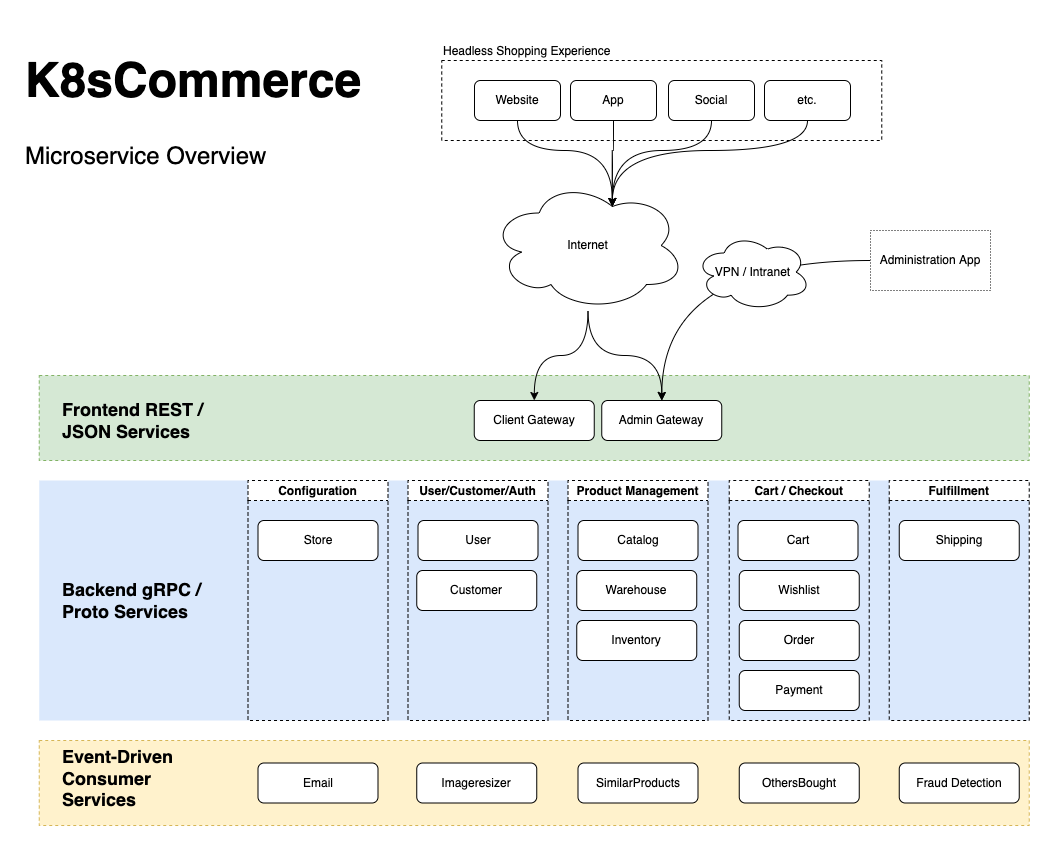

The diagram above was exported from draw.io. Its source (the exported page's mxGraphModel, read from the mxfile embedded in the PNG):
<mxGraphModel dx="1554" dy="909" grid="1" gridSize="10" guides="1" tooltips="1" connect="1" arrows="1" fold="1" page="1" pageScale="1" pageWidth="1100" pageHeight="850" math="0" shadow="0">
  <root>
    <mxCell id="0" />
    <mxCell id="1" parent="0" />
    <mxCell id="ToqElmNW3oI_LHZmRbty-29" value="" style="whiteSpace=wrap;html=1;rounded=0;dashed=1;fontSize=12;fillColor=#fff2cc;align=left;labelPosition=center;verticalLabelPosition=top;verticalAlign=bottom;textDirection=ltr;horizontal=1;strokeColor=#d6b656;" vertex="1" parent="1">
      <mxGeometry x="48.75" y="720" width="990" height="85" as="geometry" />
    </mxCell>
    <mxCell id="ToqElmNW3oI_LHZmRbty-18" value="" style="whiteSpace=wrap;html=1;rounded=0;dashed=1;fontSize=12;fillColor=#dae8fc;align=left;labelPosition=center;verticalLabelPosition=top;verticalAlign=bottom;textDirection=ltr;horizontal=1;strokeColor=none;collapsible=0;" vertex="1" parent="1">
      <mxGeometry x="48.75" y="460" width="990" height="240" as="geometry" />
    </mxCell>
    <mxCell id="ToqElmNW3oI_LHZmRbty-15" value="" style="whiteSpace=wrap;html=1;rounded=0;dashed=1;fontSize=12;fillColor=#d5e8d4;align=left;labelPosition=center;verticalLabelPosition=top;verticalAlign=bottom;textDirection=ltr;horizontal=1;strokeColor=#82b366;" vertex="1" parent="1">
      <mxGeometry x="48.75" y="355" width="990" height="85" as="geometry" />
    </mxCell>
    <mxCell id="LZaPYS1wsYShbYbUkvOJ-94" value="&lt;span style=&quot;&quot;&gt;Headless Shopping Experience&lt;/span&gt;" style="whiteSpace=wrap;html=1;rounded=0;dashed=1;fontSize=12;fillColor=none;align=left;labelPosition=center;verticalLabelPosition=top;verticalAlign=bottom;textDirection=ltr;horizontal=1;" parent="1" vertex="1">
      <mxGeometry x="451.25" y="40" width="440" height="80" as="geometry" />
    </mxCell>
    <mxCell id="LZaPYS1wsYShbYbUkvOJ-1" value="Client Gateway" style="rounded=1;whiteSpace=wrap;html=1;" parent="1" vertex="1">
      <mxGeometry x="483.75" y="380" width="120" height="40" as="geometry" />
    </mxCell>
    <mxCell id="LZaPYS1wsYShbYbUkvOJ-4" style="edgeStyle=orthogonalEdgeStyle;orthogonalLoop=1;jettySize=auto;html=1;rounded=1;curved=1;" parent="1" source="LZaPYS1wsYShbYbUkvOJ-2" target="LZaPYS1wsYShbYbUkvOJ-1" edge="1">
      <mxGeometry relative="1" as="geometry" />
    </mxCell>
    <mxCell id="LZaPYS1wsYShbYbUkvOJ-5" style="edgeStyle=orthogonalEdgeStyle;orthogonalLoop=1;jettySize=auto;html=1;rounded=1;curved=1;" parent="1" source="LZaPYS1wsYShbYbUkvOJ-2" target="LZaPYS1wsYShbYbUkvOJ-3" edge="1">
      <mxGeometry relative="1" as="geometry">
        <mxPoint x="855" y="360" as="targetPoint" />
      </mxGeometry>
    </mxCell>
    <mxCell id="LZaPYS1wsYShbYbUkvOJ-2" value="Internet" style="ellipse;shape=cloud;whiteSpace=wrap;html=1;rounded=1;" parent="1" vertex="1">
      <mxGeometry x="500" y="160" width="195" height="130" as="geometry" />
    </mxCell>
    <mxCell id="LZaPYS1wsYShbYbUkvOJ-3" value="Admin Gateway" style="rounded=1;whiteSpace=wrap;html=1;" parent="1" vertex="1">
      <mxGeometry x="611.25" y="380" width="120" height="40" as="geometry" />
    </mxCell>
    <mxCell id="LZaPYS1wsYShbYbUkvOJ-70" value="&lt;h1&gt;K8sCommerce&lt;/h1&gt;&lt;p&gt;Microservice Overview&lt;/p&gt;" style="text;html=1;strokeColor=none;fillColor=none;spacing=5;spacingTop=-20;whiteSpace=wrap;overflow=hidden;rounded=0;fontSize=24;" parent="1" vertex="1">
      <mxGeometry x="30" y="10" width="350" height="180" as="geometry" />
    </mxCell>
    <mxCell id="LZaPYS1wsYShbYbUkvOJ-83" style="edgeStyle=orthogonalEdgeStyle;curved=1;rounded=1;orthogonalLoop=1;jettySize=auto;html=1;fontSize=12;entryX=0.625;entryY=0.2;entryDx=0;entryDy=0;entryPerimeter=0;" parent="1" source="LZaPYS1wsYShbYbUkvOJ-72" target="LZaPYS1wsYShbYbUkvOJ-2" edge="1">
      <mxGeometry relative="1" as="geometry" />
    </mxCell>
    <mxCell id="LZaPYS1wsYShbYbUkvOJ-72" value="Website" style="rounded=1;whiteSpace=wrap;html=1;labelBackgroundColor=none;fontSize=12;" parent="1" vertex="1">
      <mxGeometry x="484" y="60" width="86" height="40" as="geometry" />
    </mxCell>
    <mxCell id="LZaPYS1wsYShbYbUkvOJ-98" style="edgeStyle=orthogonalEdgeStyle;curved=1;rounded=1;orthogonalLoop=1;jettySize=auto;html=1;entryX=0.625;entryY=0.2;entryDx=0;entryDy=0;entryPerimeter=0;fontSize=12;" parent="1" source="LZaPYS1wsYShbYbUkvOJ-73" target="LZaPYS1wsYShbYbUkvOJ-2" edge="1">
      <mxGeometry relative="1" as="geometry" />
    </mxCell>
    <mxCell id="LZaPYS1wsYShbYbUkvOJ-73" value="App" style="rounded=1;whiteSpace=wrap;html=1;labelBackgroundColor=none;fontSize=12;" parent="1" vertex="1">
      <mxGeometry x="580" y="60" width="86" height="40" as="geometry" />
    </mxCell>
    <mxCell id="LZaPYS1wsYShbYbUkvOJ-99" style="edgeStyle=orthogonalEdgeStyle;curved=1;rounded=1;orthogonalLoop=1;jettySize=auto;html=1;entryX=0.625;entryY=0.2;entryDx=0;entryDy=0;entryPerimeter=0;fontSize=12;" parent="1" source="LZaPYS1wsYShbYbUkvOJ-74" target="LZaPYS1wsYShbYbUkvOJ-2" edge="1">
      <mxGeometry relative="1" as="geometry" />
    </mxCell>
    <mxCell id="LZaPYS1wsYShbYbUkvOJ-74" value="Social" style="rounded=1;whiteSpace=wrap;html=1;labelBackgroundColor=none;fontSize=12;" parent="1" vertex="1">
      <mxGeometry x="678" y="60" width="86" height="40" as="geometry" />
    </mxCell>
    <mxCell id="LZaPYS1wsYShbYbUkvOJ-88" style="edgeStyle=orthogonalEdgeStyle;curved=1;rounded=1;orthogonalLoop=1;jettySize=auto;html=1;fontSize=12;exitX=0.5;exitY=1;exitDx=0;exitDy=0;entryX=0.625;entryY=0.2;entryDx=0;entryDy=0;entryPerimeter=0;" parent="1" source="LZaPYS1wsYShbYbUkvOJ-75" target="LZaPYS1wsYShbYbUkvOJ-2" edge="1">
      <mxGeometry relative="1" as="geometry" />
    </mxCell>
    <mxCell id="LZaPYS1wsYShbYbUkvOJ-75" value="etc." style="rounded=1;whiteSpace=wrap;html=1;labelBackgroundColor=none;fontSize=12;" parent="1" vertex="1">
      <mxGeometry x="774" y="60" width="86" height="40" as="geometry" />
    </mxCell>
    <mxCell id="LZaPYS1wsYShbYbUkvOJ-92" style="edgeStyle=orthogonalEdgeStyle;curved=1;rounded=1;orthogonalLoop=1;jettySize=auto;html=1;fontSize=12;" parent="1" source="LZaPYS1wsYShbYbUkvOJ-91" target="LZaPYS1wsYShbYbUkvOJ-3" edge="1">
      <mxGeometry relative="1" as="geometry" />
    </mxCell>
    <mxCell id="LZaPYS1wsYShbYbUkvOJ-91" value="Administration App" style="rounded=0;whiteSpace=wrap;html=1;dashed=1;dashPattern=1 2;labelBackgroundColor=none;fontSize=12;fillColor=none;" parent="1" vertex="1">
      <mxGeometry x="880" y="210" width="120" height="60" as="geometry" />
    </mxCell>
    <mxCell id="LZaPYS1wsYShbYbUkvOJ-95" value="VPN / Intranet" style="ellipse;shape=cloud;whiteSpace=wrap;html=1;rounded=1;" parent="1" vertex="1">
      <mxGeometry x="705" y="213.32999999999998" width="115" height="76.67" as="geometry" />
    </mxCell>
    <mxCell id="LZaPYS1wsYShbYbUkvOJ-16" value="Store" style="rounded=1;whiteSpace=wrap;html=1;" parent="1" vertex="1">
      <mxGeometry x="267.5" y="500" width="120" height="40" as="geometry" />
    </mxCell>
    <mxCell id="LZaPYS1wsYShbYbUkvOJ-7" value="Catalog" style="rounded=1;whiteSpace=wrap;html=1;" parent="1" vertex="1">
      <mxGeometry x="587.5" y="500" width="120" height="40" as="geometry" />
    </mxCell>
    <mxCell id="LZaPYS1wsYShbYbUkvOJ-18" value="Warehouse" style="rounded=1;whiteSpace=wrap;html=1;" parent="1" vertex="1">
      <mxGeometry x="586.25" y="550" width="120" height="40" as="geometry" />
    </mxCell>
    <mxCell id="LZaPYS1wsYShbYbUkvOJ-17" value="User" style="rounded=1;whiteSpace=wrap;html=1;" parent="1" vertex="1">
      <mxGeometry x="427.5" y="500" width="120" height="40" as="geometry" />
    </mxCell>
    <mxCell id="LZaPYS1wsYShbYbUkvOJ-10" value="Customer" style="rounded=1;whiteSpace=wrap;html=1;" parent="1" vertex="1">
      <mxGeometry x="426.25" y="550" width="120" height="40" as="geometry" />
    </mxCell>
    <mxCell id="LZaPYS1wsYShbYbUkvOJ-11" value="Inventory" style="rounded=1;whiteSpace=wrap;html=1;" parent="1" vertex="1">
      <mxGeometry x="586.25" y="600" width="120" height="40" as="geometry" />
    </mxCell>
    <mxCell id="ToqElmNW3oI_LHZmRbty-17" value="&lt;h2&gt;Frontend REST / JSON Services&lt;/h2&gt;" style="text;html=1;strokeColor=none;fillColor=none;align=left;verticalAlign=middle;whiteSpace=wrap;rounded=0;dashed=1;" vertex="1" parent="1">
      <mxGeometry x="70" y="385" width="150" height="30" as="geometry" />
    </mxCell>
    <mxCell id="ToqElmNW3oI_LHZmRbty-19" value="Configuration" style="swimlane;startSize=20;rounded=0;dashed=1;expand=1;deletable=1;collapsible=0;swimlaneBody=1;horizontal=1;swimlaneHead=1;" vertex="1" parent="1">
      <mxGeometry x="257.5" y="460" width="140" height="240" as="geometry" />
    </mxCell>
    <mxCell id="ToqElmNW3oI_LHZmRbty-20" value="User/Customer/Auth" style="swimlane;startSize=20;rounded=0;dashed=1;collapsible=0;" vertex="1" parent="1">
      <mxGeometry x="417.5" y="460" width="140" height="240" as="geometry" />
    </mxCell>
    <mxCell id="ToqElmNW3oI_LHZmRbty-21" value="Product Management" style="swimlane;startSize=20;rounded=0;dashed=1;collapsible=0;" vertex="1" parent="1">
      <mxGeometry x="577.5" y="460" width="140" height="240" as="geometry" />
    </mxCell>
    <mxCell id="ToqElmNW3oI_LHZmRbty-22" value="Cart / Checkout" style="swimlane;startSize=20;rounded=0;dashed=1;collapsible=0;" vertex="1" parent="1">
      <mxGeometry x="738.75" y="460" width="140" height="240" as="geometry" />
    </mxCell>
    <mxCell id="LZaPYS1wsYShbYbUkvOJ-8" value="Cart" style="rounded=1;whiteSpace=wrap;html=1;" parent="ToqElmNW3oI_LHZmRbty-22" vertex="1">
      <mxGeometry x="8.75" y="40" width="120" height="40" as="geometry" />
    </mxCell>
    <mxCell id="LZaPYS1wsYShbYbUkvOJ-63" value="Order" style="rounded=1;whiteSpace=wrap;html=1;" parent="ToqElmNW3oI_LHZmRbty-22" vertex="1">
      <mxGeometry x="10" y="140" width="120" height="40" as="geometry" />
    </mxCell>
    <mxCell id="LZaPYS1wsYShbYbUkvOJ-13" value="Payment" style="rounded=1;whiteSpace=wrap;html=1;" parent="ToqElmNW3oI_LHZmRbty-22" vertex="1">
      <mxGeometry x="10" y="190" width="120" height="40" as="geometry" />
    </mxCell>
    <mxCell id="ToqElmNW3oI_LHZmRbty-35" value="Wishlist" style="rounded=1;whiteSpace=wrap;html=1;" vertex="1" parent="ToqElmNW3oI_LHZmRbty-22">
      <mxGeometry x="10" y="90" width="120" height="40" as="geometry" />
    </mxCell>
    <mxCell id="ToqElmNW3oI_LHZmRbty-23" value="Fulfillment" style="swimlane;startSize=20;rounded=0;dashed=1;collapsible=0;" vertex="1" parent="1">
      <mxGeometry x="898.75" y="460" width="140" height="240" as="geometry" />
    </mxCell>
    <mxCell id="LZaPYS1wsYShbYbUkvOJ-14" value="Shipping" style="rounded=1;whiteSpace=wrap;html=1;" parent="ToqElmNW3oI_LHZmRbty-23" vertex="1">
      <mxGeometry x="10" y="40" width="120" height="40" as="geometry" />
    </mxCell>
    <mxCell id="ToqElmNW3oI_LHZmRbty-27" value="&lt;h2&gt;Backend gRPC / Proto Services&lt;/h2&gt;" style="text;html=1;strokeColor=none;fillColor=none;align=left;verticalAlign=middle;whiteSpace=wrap;rounded=0;dashed=1;" vertex="1" parent="1">
      <mxGeometry x="70" y="565" width="150" height="30" as="geometry" />
    </mxCell>
    <mxCell id="ToqElmNW3oI_LHZmRbty-3" value="Email" style="rounded=1;whiteSpace=wrap;html=1;" vertex="1" parent="1">
      <mxGeometry x="267.5" y="742.5" width="120" height="40" as="geometry" />
    </mxCell>
    <mxCell id="ToqElmNW3oI_LHZmRbty-2" value="Imageresizer" style="rounded=1;whiteSpace=wrap;html=1;" vertex="1" parent="1">
      <mxGeometry x="426.25" y="742.5" width="120" height="40" as="geometry" />
    </mxCell>
    <mxCell id="LZaPYS1wsYShbYbUkvOJ-15" value="SimilarProducts" style="rounded=1;whiteSpace=wrap;html=1;" parent="1" vertex="1">
      <mxGeometry x="587.5" y="742.5" width="120" height="40" as="geometry" />
    </mxCell>
    <mxCell id="LZaPYS1wsYShbYbUkvOJ-12" value="OthersBought" style="rounded=1;whiteSpace=wrap;html=1;" parent="1" vertex="1">
      <mxGeometry x="748.75" y="742.5" width="120" height="40" as="geometry" />
    </mxCell>
    <mxCell id="ToqElmNW3oI_LHZmRbty-5" value="Fraud Detection" style="rounded=1;whiteSpace=wrap;html=1;" vertex="1" parent="1">
      <mxGeometry x="908.75" y="742.5" width="120" height="40" as="geometry" />
    </mxCell>
    <mxCell id="ToqElmNW3oI_LHZmRbty-30" value="&lt;h2&gt;Event-Driven Consumer Services&lt;/h2&gt;" style="text;html=1;strokeColor=none;fillColor=none;align=left;verticalAlign=middle;whiteSpace=wrap;rounded=0;dashed=1;" vertex="1" parent="1">
      <mxGeometry x="70" y="742.5" width="150" height="30" as="geometry" />
    </mxCell>
  </root>
</mxGraphModel>